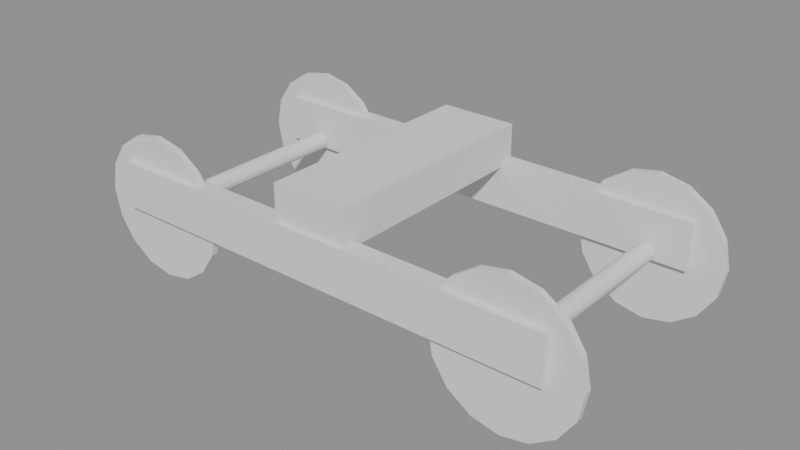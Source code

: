 # Source: bogie_2axle.blend  (saved by Blender 5.1.30; exported with 4.5.12 LTS)
import bpy
from mathutils import Matrix  # noqa: F401  (used for matrix-valued properties, if any)

bpy.ops.wm.read_factory_settings(use_empty=True)
scene = bpy.context.scene
scene.name = 'Scene'

# ---- collections
col_bogie = bpy.data.collections.new('bogie'); scene.collection.children.link(col_bogie)

# ---- meshes
me_cylinder = bpy.data.meshes.new('Cylinder')
me_cylinder.from_pydata([(0.0, 0.023, -0.001), (0.0, 0.023, 0.001), (0.008802, 0.02125, -0.001), (0.008802, 0.02125, 0.001), (0.01626, 0.01626, -0.001), (0.01626, 0.01626, 0.001), (0.02125, 0.008802, -0.001), (0.02125, 0.008802, 0.001), (0.023, 0.0, -0.001), (0.023, 0.0, 0.001), (0.02125, -0.008802, -0.001), (0.02125, -0.008802, 0.001), (0.01626, -0.01626, -0.001), (0.01626, -0.01626, 0.001), (0.008802, -0.02125, -0.001), (0.008802, -0.02125, 0.001), (0.0, -0.023, -0.001), (0.0, -0.023, 0.001), (-0.008802, -0.02125, -0.001), (-0.008802, -0.02125, 0.001), (-0.01626, -0.01626, -0.001), (-0.01626, -0.01626, 0.001), (-0.02125, -0.008802, -0.001), (-0.02125, -0.008802, 0.001), (-0.023, 0.0, -0.001), (-0.023, 0.0, 0.001), (-0.02125, 0.008802, -0.001), (-0.02125, 0.008802, 0.001), (-0.01626, 0.01626, -0.001), (-0.01626, 0.01626, 0.001), (-0.008802, 0.02125, -0.001), (-0.008802, 0.02125, 0.001)], [], [(0, 1, 3, 2), (2, 3, 5, 4), (4, 5, 7, 6), (6, 7, 9, 8), (8, 9, 11, 10), (10, 11, 13, 12), (12, 13, 15, 14), (14, 15, 17, 16), (16, 17, 19, 18), (18, 19, 21, 20), (20, 21, 23, 22), (22, 23, 25, 24), (24, 25, 27, 26), (26, 27, 29, 28), (3, 1, 31, 29, 27, 25, 23, 21, 19, 17, 15, 13, 11, 9, 7, 5), (28, 29, 31, 30), (30, 31, 1, 0), (0, 2, 4, 6, 8, 10, 12, 14, 16, 18, 20, 22, 24, 26, 28, 30)])
_uv = me_cylinder.uv_layers.new(name='UVMap')
_uv.uv.foreach_set('vector', [1.0, 0.5, 1.0, 1.0, 0.9375, 1.0, 0.9375, 0.5, 0.9375, 0.5, 0.9375, 1.0, 0.875, 1.0, 0.875, 0.5, 0.875, 0.5, 0.875, 1.0, 0.8125, 1.0, 0.8125, 0.5, 0.8125, 0.5, 0.8125, 1.0, 0.75, 1.0, 0.75, 0.5, 0.75, 0.5, 0.75, 1.0, 0.6875, 1.0, 0.6875, 0.5, 0.6875, 0.5, 0.6875, 1.0, 0.625, 1.0, 0.625, 0.5, 0.625, 0.5, 0.625, 1.0, 0.5625, 1.0, 0.5625, 0.5, 0.5625, 0.5, 0.5625, 1.0, 0.5, 1.0, 0.5, 0.5, 0.5, 0.5, 0.5, 1.0, 0.4375, 1.0, 0.4375, 0.5, 0.4375, 0.5, 0.4375, 1.0, 0.375, 1.0, 0.375, 0.5, 0.375, 0.5, 0.375, 1.0, 0.3125, 1.0, 0.3125, 0.5, 0.3125, 0.5, 0.3125, 1.0, 0.25, 1.0, 0.25, 0.5, 0.25, 0.5, 0.25, 1.0, 0.1875, 1.0, 0.1875, 0.5, 0.1875, 0.5, 0.1875, 1.0, 0.125, 1.0, 0.125, 0.5, 0.3418, 0.4717, 0.25, 0.49, 0.1582, 0.4717, 0.08029, 0.4197, 0.02827, 0.3418, 0.01, 0.25, 0.02827, 0.1582, 0.08029, 0.08029, 0.1582, 0.02827, 0.25, 0.01, 0.3418, 0.02827, 0.4197, 0.08029, 0.4717, 0.1582, 0.49, 0.25, 0.4717, 0.3418, 0.4197, 0.4197, 0.125, 0.5, 0.125, 1.0, 0.0625, 1.0, 0.0625, 0.5, 0.0625, 0.5, 0.0625, 1.0, 0.0, 1.0, 0.0, 0.5, 0.75, 0.49, 0.8418, 0.4717, 0.9197, 0.4197, 0.9717, 0.3418, 0.99, 0.25, 0.9717, 0.1582, 0.9197, 0.08029, 0.8418, 0.02827, 0.75, 0.01, 0.6582, 0.02827, 0.5803, 0.08029, 0.5283, 0.1582, 0.51, 0.25, 0.5283, 0.3418, 0.5803, 0.4197, 0.6582, 0.4717])
me_cylinder.update()
me_cylinder_001 = bpy.data.meshes.new('Cylinder.001')
me_cylinder_001.from_pydata([(0.0, 0.023, -0.001), (0.0, 0.023, 0.001), (0.008802, 0.02125, -0.001), (0.008802, 0.02125, 0.001), (0.01626, 0.01626, -0.001), (0.01626, 0.01626, 0.001), (0.02125, 0.008802, -0.001), (0.02125, 0.008802, 0.001), (0.023, 0.0, -0.001), (0.023, 0.0, 0.001), (0.02125, -0.008802, -0.001), (0.02125, -0.008802, 0.001), (0.01626, -0.01626, -0.001), (0.01626, -0.01626, 0.001), (0.008802, -0.02125, -0.001), (0.008802, -0.02125, 0.001), (0.0, -0.023, -0.001), (0.0, -0.023, 0.001), (-0.008802, -0.02125, -0.001), (-0.008802, -0.02125, 0.001), (-0.01626, -0.01626, -0.001), (-0.01626, -0.01626, 0.001), (-0.02125, -0.008802, -0.001), (-0.02125, -0.008802, 0.001), (-0.023, 0.0, -0.001), (-0.023, 0.0, 0.001), (-0.02125, 0.008802, -0.001), (-0.02125, 0.008802, 0.001), (-0.01626, 0.01626, -0.001), (-0.01626, 0.01626, 0.001), (-0.008802, 0.02125, -0.001), (-0.008802, 0.02125, 0.001)], [], [(0, 1, 3, 2), (2, 3, 5, 4), (4, 5, 7, 6), (6, 7, 9, 8), (8, 9, 11, 10), (10, 11, 13, 12), (12, 13, 15, 14), (14, 15, 17, 16), (16, 17, 19, 18), (18, 19, 21, 20), (20, 21, 23, 22), (22, 23, 25, 24), (24, 25, 27, 26), (26, 27, 29, 28), (3, 1, 31, 29, 27, 25, 23, 21, 19, 17, 15, 13, 11, 9, 7, 5), (28, 29, 31, 30), (30, 31, 1, 0), (0, 2, 4, 6, 8, 10, 12, 14, 16, 18, 20, 22, 24, 26, 28, 30)])
_uv = me_cylinder_001.uv_layers.new(name='UVMap')
_uv.uv.foreach_set('vector', [1.0, 0.5, 1.0, 1.0, 0.9375, 1.0, 0.9375, 0.5, 0.9375, 0.5, 0.9375, 1.0, 0.875, 1.0, 0.875, 0.5, 0.875, 0.5, 0.875, 1.0, 0.8125, 1.0, 0.8125, 0.5, 0.8125, 0.5, 0.8125, 1.0, 0.75, 1.0, 0.75, 0.5, 0.75, 0.5, 0.75, 1.0, 0.6875, 1.0, 0.6875, 0.5, 0.6875, 0.5, 0.6875, 1.0, 0.625, 1.0, 0.625, 0.5, 0.625, 0.5, 0.625, 1.0, 0.5625, 1.0, 0.5625, 0.5, 0.5625, 0.5, 0.5625, 1.0, 0.5, 1.0, 0.5, 0.5, 0.5, 0.5, 0.5, 1.0, 0.4375, 1.0, 0.4375, 0.5, 0.4375, 0.5, 0.4375, 1.0, 0.375, 1.0, 0.375, 0.5, 0.375, 0.5, 0.375, 1.0, 0.3125, 1.0, 0.3125, 0.5, 0.3125, 0.5, 0.3125, 1.0, 0.25, 1.0, 0.25, 0.5, 0.25, 0.5, 0.25, 1.0, 0.1875, 1.0, 0.1875, 0.5, 0.1875, 0.5, 0.1875, 1.0, 0.125, 1.0, 0.125, 0.5, 0.3418, 0.4717, 0.25, 0.49, 0.1582, 0.4717, 0.08029, 0.4197, 0.02827, 0.3418, 0.01, 0.25, 0.02827, 0.1582, 0.08029, 0.08029, 0.1582, 0.02827, 0.25, 0.01, 0.3418, 0.02827, 0.4197, 0.08029, 0.4717, 0.1582, 0.49, 0.25, 0.4717, 0.3418, 0.4197, 0.4197, 0.125, 0.5, 0.125, 1.0, 0.0625, 1.0, 0.0625, 0.5, 0.0625, 0.5, 0.0625, 1.0, 0.0, 1.0, 0.0, 0.5, 0.75, 0.49, 0.8418, 0.4717, 0.9197, 0.4197, 0.9717, 0.3418, 0.99, 0.25, 0.9717, 0.1582, 0.9197, 0.08029, 0.8418, 0.02827, 0.75, 0.01, 0.6582, 0.02827, 0.5803, 0.08029, 0.5283, 0.1582, 0.51, 0.25, 0.5283, 0.3418, 0.5803, 0.4197, 0.6582, 0.4717])
me_cylinder_001.update()
me_cylinder_002 = bpy.data.meshes.new('Cylinder.002')
me_cylinder_002.from_pydata([(0.0, 0.003, -0.0325), (0.0, 0.003, 0.0325), (0.001148, 0.002772, -0.0325), (0.001148, 0.002772, 0.0325), (0.002121, 0.002121, -0.0325), (0.002121, 0.002121, 0.0325), (0.002772, 0.001148, -0.0325), (0.002772, 0.001148, 0.0325), (0.003, 0.0, -0.0325), (0.003, 0.0, 0.0325), (0.002772, -0.001148, -0.0325), (0.002772, -0.001148, 0.0325), (0.002121, -0.002121, -0.0325), (0.002121, -0.002121, 0.0325), (0.001148, -0.002772, -0.0325), (0.001148, -0.002772, 0.0325), (0.0, -0.003, -0.0325), (0.0, -0.003, 0.0325), (-0.001148, -0.002772, -0.0325), (-0.001148, -0.002772, 0.0325), (-0.002121, -0.002121, -0.0325), (-0.002121, -0.002121, 0.0325), (-0.002772, -0.001148, -0.0325), (-0.002772, -0.001148, 0.0325), (-0.003, 0.0, -0.0325), (-0.003, 0.0, 0.0325), (-0.002772, 0.001148, -0.0325), (-0.002772, 0.001148, 0.0325), (-0.002121, 0.002121, -0.0325), (-0.002121, 0.002121, 0.0325), (-0.001148, 0.002772, -0.0325), (-0.001148, 0.002772, 0.0325)], [], [(0, 1, 3, 2), (2, 3, 5, 4), (4, 5, 7, 6), (6, 7, 9, 8), (8, 9, 11, 10), (10, 11, 13, 12), (12, 13, 15, 14), (14, 15, 17, 16), (16, 17, 19, 18), (18, 19, 21, 20), (20, 21, 23, 22), (22, 23, 25, 24), (24, 25, 27, 26), (26, 27, 29, 28), (3, 1, 31, 29, 27, 25, 23, 21, 19, 17, 15, 13, 11, 9, 7, 5), (28, 29, 31, 30), (30, 31, 1, 0), (0, 2, 4, 6, 8, 10, 12, 14, 16, 18, 20, 22, 24, 26, 28, 30)])
_uv = me_cylinder_002.uv_layers.new(name='UVMap')
_uv.uv.foreach_set('vector', [1.0, 0.5, 1.0, 1.0, 0.9375, 1.0, 0.9375, 0.5, 0.9375, 0.5, 0.9375, 1.0, 0.875, 1.0, 0.875, 0.5, 0.875, 0.5, 0.875, 1.0, 0.8125, 1.0, 0.8125, 0.5, 0.8125, 0.5, 0.8125, 1.0, 0.75, 1.0, 0.75, 0.5, 0.75, 0.5, 0.75, 1.0, 0.6875, 1.0, 0.6875, 0.5, 0.6875, 0.5, 0.6875, 1.0, 0.625, 1.0, 0.625, 0.5, 0.625, 0.5, 0.625, 1.0, 0.5625, 1.0, 0.5625, 0.5, 0.5625, 0.5, 0.5625, 1.0, 0.5, 1.0, 0.5, 0.5, 0.5, 0.5, 0.5, 1.0, 0.4375, 1.0, 0.4375, 0.5, 0.4375, 0.5, 0.4375, 1.0, 0.375, 1.0, 0.375, 0.5, 0.375, 0.5, 0.375, 1.0, 0.3125, 1.0, 0.3125, 0.5, 0.3125, 0.5, 0.3125, 1.0, 0.25, 1.0, 0.25, 0.5, 0.25, 0.5, 0.25, 1.0, 0.1875, 1.0, 0.1875, 0.5, 0.1875, 0.5, 0.1875, 1.0, 0.125, 1.0, 0.125, 0.5, 0.3418, 0.4717, 0.25, 0.49, 0.1582, 0.4717, 0.08029, 0.4197, 0.02827, 0.3418, 0.01, 0.25, 0.02827, 0.1582, 0.08029, 0.08029, 0.1582, 0.02827, 0.25, 0.01, 0.3418, 0.02827, 0.4197, 0.08029, 0.4717, 0.1582, 0.49, 0.25, 0.4717, 0.3418, 0.4197, 0.4197, 0.125, 0.5, 0.125, 1.0, 0.0625, 1.0, 0.0625, 0.5, 0.0625, 0.5, 0.0625, 1.0, 0.0, 1.0, 0.0, 0.5, 0.75, 0.49, 0.8418, 0.4717, 0.9197, 0.4197, 0.9717, 0.3418, 0.99, 0.25, 0.9717, 0.1582, 0.9197, 0.08029, 0.8418, 0.02827, 0.75, 0.01, 0.6582, 0.02827, 0.5803, 0.08029, 0.5283, 0.1582, 0.51, 0.25, 0.5283, 0.3418, 0.5803, 0.4197, 0.6582, 0.4717])
me_cylinder_002.update()
me_cylinder_003 = bpy.data.meshes.new('Cylinder.003')
me_cylinder_003.from_pydata([(0.0, 0.023, -0.001), (0.0, 0.023, 0.001), (0.008802, 0.02125, -0.001), (0.008802, 0.02125, 0.001), (0.01626, 0.01626, -0.001), (0.01626, 0.01626, 0.001), (0.02125, 0.008802, -0.001), (0.02125, 0.008802, 0.001), (0.023, 0.0, -0.001), (0.023, 0.0, 0.001), (0.02125, -0.008802, -0.001), (0.02125, -0.008802, 0.001), (0.01626, -0.01626, -0.001), (0.01626, -0.01626, 0.001), (0.008802, -0.02125, -0.001), (0.008802, -0.02125, 0.001), (0.0, -0.023, -0.001), (0.0, -0.023, 0.001), (-0.008802, -0.02125, -0.001), (-0.008802, -0.02125, 0.001), (-0.01626, -0.01626, -0.001), (-0.01626, -0.01626, 0.001), (-0.02125, -0.008802, -0.001), (-0.02125, -0.008802, 0.001), (-0.023, 0.0, -0.001), (-0.023, 0.0, 0.001), (-0.02125, 0.008802, -0.001), (-0.02125, 0.008802, 0.001), (-0.01626, 0.01626, -0.001), (-0.01626, 0.01626, 0.001), (-0.008802, 0.02125, -0.001), (-0.008802, 0.02125, 0.001)], [], [(0, 1, 3, 2), (2, 3, 5, 4), (4, 5, 7, 6), (6, 7, 9, 8), (8, 9, 11, 10), (10, 11, 13, 12), (12, 13, 15, 14), (14, 15, 17, 16), (16, 17, 19, 18), (18, 19, 21, 20), (20, 21, 23, 22), (22, 23, 25, 24), (24, 25, 27, 26), (26, 27, 29, 28), (3, 1, 31, 29, 27, 25, 23, 21, 19, 17, 15, 13, 11, 9, 7, 5), (28, 29, 31, 30), (30, 31, 1, 0), (0, 2, 4, 6, 8, 10, 12, 14, 16, 18, 20, 22, 24, 26, 28, 30)])
_uv = me_cylinder_003.uv_layers.new(name='UVMap')
_uv.uv.foreach_set('vector', [1.0, 0.5, 1.0, 1.0, 0.9375, 1.0, 0.9375, 0.5, 0.9375, 0.5, 0.9375, 1.0, 0.875, 1.0, 0.875, 0.5, 0.875, 0.5, 0.875, 1.0, 0.8125, 1.0, 0.8125, 0.5, 0.8125, 0.5, 0.8125, 1.0, 0.75, 1.0, 0.75, 0.5, 0.75, 0.5, 0.75, 1.0, 0.6875, 1.0, 0.6875, 0.5, 0.6875, 0.5, 0.6875, 1.0, 0.625, 1.0, 0.625, 0.5, 0.625, 0.5, 0.625, 1.0, 0.5625, 1.0, 0.5625, 0.5, 0.5625, 0.5, 0.5625, 1.0, 0.5, 1.0, 0.5, 0.5, 0.5, 0.5, 0.5, 1.0, 0.4375, 1.0, 0.4375, 0.5, 0.4375, 0.5, 0.4375, 1.0, 0.375, 1.0, 0.375, 0.5, 0.375, 0.5, 0.375, 1.0, 0.3125, 1.0, 0.3125, 0.5, 0.3125, 0.5, 0.3125, 1.0, 0.25, 1.0, 0.25, 0.5, 0.25, 0.5, 0.25, 1.0, 0.1875, 1.0, 0.1875, 0.5, 0.1875, 0.5, 0.1875, 1.0, 0.125, 1.0, 0.125, 0.5, 0.3418, 0.4717, 0.25, 0.49, 0.1582, 0.4717, 0.08029, 0.4197, 0.02827, 0.3418, 0.01, 0.25, 0.02827, 0.1582, 0.08029, 0.08029, 0.1582, 0.02827, 0.25, 0.01, 0.3418, 0.02827, 0.4197, 0.08029, 0.4717, 0.1582, 0.49, 0.25, 0.4717, 0.3418, 0.4197, 0.4197, 0.125, 0.5, 0.125, 1.0, 0.0625, 1.0, 0.0625, 0.5, 0.0625, 0.5, 0.0625, 1.0, 0.0, 1.0, 0.0, 0.5, 0.75, 0.49, 0.8418, 0.4717, 0.9197, 0.4197, 0.9717, 0.3418, 0.99, 0.25, 0.9717, 0.1582, 0.9197, 0.08029, 0.8418, 0.02827, 0.75, 0.01, 0.6582, 0.02827, 0.5803, 0.08029, 0.5283, 0.1582, 0.51, 0.25, 0.5283, 0.3418, 0.5803, 0.4197, 0.6582, 0.4717])
me_cylinder_003.update()
me_cylinder_004 = bpy.data.meshes.new('Cylinder.004')
me_cylinder_004.from_pydata([(0.0, 0.023, -0.001), (0.0, 0.023, 0.001), (0.008802, 0.02125, -0.001), (0.008802, 0.02125, 0.001), (0.01626, 0.01626, -0.001), (0.01626, 0.01626, 0.001), (0.02125, 0.008802, -0.001), (0.02125, 0.008802, 0.001), (0.023, 0.0, -0.001), (0.023, 0.0, 0.001), (0.02125, -0.008802, -0.001), (0.02125, -0.008802, 0.001), (0.01626, -0.01626, -0.001), (0.01626, -0.01626, 0.001), (0.008802, -0.02125, -0.001), (0.008802, -0.02125, 0.001), (0.0, -0.023, -0.001), (0.0, -0.023, 0.001), (-0.008802, -0.02125, -0.001), (-0.008802, -0.02125, 0.001), (-0.01626, -0.01626, -0.001), (-0.01626, -0.01626, 0.001), (-0.02125, -0.008802, -0.001), (-0.02125, -0.008802, 0.001), (-0.023, 0.0, -0.001), (-0.023, 0.0, 0.001), (-0.02125, 0.008802, -0.001), (-0.02125, 0.008802, 0.001), (-0.01626, 0.01626, -0.001), (-0.01626, 0.01626, 0.001), (-0.008802, 0.02125, -0.001), (-0.008802, 0.02125, 0.001)], [], [(0, 1, 3, 2), (2, 3, 5, 4), (4, 5, 7, 6), (6, 7, 9, 8), (8, 9, 11, 10), (10, 11, 13, 12), (12, 13, 15, 14), (14, 15, 17, 16), (16, 17, 19, 18), (18, 19, 21, 20), (20, 21, 23, 22), (22, 23, 25, 24), (24, 25, 27, 26), (26, 27, 29, 28), (3, 1, 31, 29, 27, 25, 23, 21, 19, 17, 15, 13, 11, 9, 7, 5), (28, 29, 31, 30), (30, 31, 1, 0), (0, 2, 4, 6, 8, 10, 12, 14, 16, 18, 20, 22, 24, 26, 28, 30)])
_uv = me_cylinder_004.uv_layers.new(name='UVMap')
_uv.uv.foreach_set('vector', [1.0, 0.5, 1.0, 1.0, 0.9375, 1.0, 0.9375, 0.5, 0.9375, 0.5, 0.9375, 1.0, 0.875, 1.0, 0.875, 0.5, 0.875, 0.5, 0.875, 1.0, 0.8125, 1.0, 0.8125, 0.5, 0.8125, 0.5, 0.8125, 1.0, 0.75, 1.0, 0.75, 0.5, 0.75, 0.5, 0.75, 1.0, 0.6875, 1.0, 0.6875, 0.5, 0.6875, 0.5, 0.6875, 1.0, 0.625, 1.0, 0.625, 0.5, 0.625, 0.5, 0.625, 1.0, 0.5625, 1.0, 0.5625, 0.5, 0.5625, 0.5, 0.5625, 1.0, 0.5, 1.0, 0.5, 0.5, 0.5, 0.5, 0.5, 1.0, 0.4375, 1.0, 0.4375, 0.5, 0.4375, 0.5, 0.4375, 1.0, 0.375, 1.0, 0.375, 0.5, 0.375, 0.5, 0.375, 1.0, 0.3125, 1.0, 0.3125, 0.5, 0.3125, 0.5, 0.3125, 1.0, 0.25, 1.0, 0.25, 0.5, 0.25, 0.5, 0.25, 1.0, 0.1875, 1.0, 0.1875, 0.5, 0.1875, 0.5, 0.1875, 1.0, 0.125, 1.0, 0.125, 0.5, 0.3418, 0.4717, 0.25, 0.49, 0.1582, 0.4717, 0.08029, 0.4197, 0.02827, 0.3418, 0.01, 0.25, 0.02827, 0.1582, 0.08029, 0.08029, 0.1582, 0.02827, 0.25, 0.01, 0.3418, 0.02827, 0.4197, 0.08029, 0.4717, 0.1582, 0.49, 0.25, 0.4717, 0.3418, 0.4197, 0.4197, 0.125, 0.5, 0.125, 1.0, 0.0625, 1.0, 0.0625, 0.5, 0.0625, 0.5, 0.0625, 1.0, 0.0, 1.0, 0.0, 0.5, 0.75, 0.49, 0.8418, 0.4717, 0.9197, 0.4197, 0.9717, 0.3418, 0.99, 0.25, 0.9717, 0.1582, 0.9197, 0.08029, 0.8418, 0.02827, 0.75, 0.01, 0.6582, 0.02827, 0.5803, 0.08029, 0.5283, 0.1582, 0.51, 0.25, 0.5283, 0.3418, 0.5803, 0.4197, 0.6582, 0.4717])
me_cylinder_004.update()
me_cylinder_005 = bpy.data.meshes.new('Cylinder.005')
me_cylinder_005.from_pydata([(0.0, 0.003, -0.0325), (0.0, 0.003, 0.0325), (0.001148, 0.002772, -0.0325), (0.001148, 0.002772, 0.0325), (0.002121, 0.002121, -0.0325), (0.002121, 0.002121, 0.0325), (0.002772, 0.001148, -0.0325), (0.002772, 0.001148, 0.0325), (0.003, 0.0, -0.0325), (0.003, 0.0, 0.0325), (0.002772, -0.001148, -0.0325), (0.002772, -0.001148, 0.0325), (0.002121, -0.002121, -0.0325), (0.002121, -0.002121, 0.0325), (0.001148, -0.002772, -0.0325), (0.001148, -0.002772, 0.0325), (0.0, -0.003, -0.0325), (0.0, -0.003, 0.0325), (-0.001148, -0.002772, -0.0325), (-0.001148, -0.002772, 0.0325), (-0.002121, -0.002121, -0.0325), (-0.002121, -0.002121, 0.0325), (-0.002772, -0.001148, -0.0325), (-0.002772, -0.001148, 0.0325), (-0.003, 0.0, -0.0325), (-0.003, 0.0, 0.0325), (-0.002772, 0.001148, -0.0325), (-0.002772, 0.001148, 0.0325), (-0.002121, 0.002121, -0.0325), (-0.002121, 0.002121, 0.0325), (-0.001148, 0.002772, -0.0325), (-0.001148, 0.002772, 0.0325)], [], [(0, 1, 3, 2), (2, 3, 5, 4), (4, 5, 7, 6), (6, 7, 9, 8), (8, 9, 11, 10), (10, 11, 13, 12), (12, 13, 15, 14), (14, 15, 17, 16), (16, 17, 19, 18), (18, 19, 21, 20), (20, 21, 23, 22), (22, 23, 25, 24), (24, 25, 27, 26), (26, 27, 29, 28), (3, 1, 31, 29, 27, 25, 23, 21, 19, 17, 15, 13, 11, 9, 7, 5), (28, 29, 31, 30), (30, 31, 1, 0), (0, 2, 4, 6, 8, 10, 12, 14, 16, 18, 20, 22, 24, 26, 28, 30)])
_uv = me_cylinder_005.uv_layers.new(name='UVMap')
_uv.uv.foreach_set('vector', [1.0, 0.5, 1.0, 1.0, 0.9375, 1.0, 0.9375, 0.5, 0.9375, 0.5, 0.9375, 1.0, 0.875, 1.0, 0.875, 0.5, 0.875, 0.5, 0.875, 1.0, 0.8125, 1.0, 0.8125, 0.5, 0.8125, 0.5, 0.8125, 1.0, 0.75, 1.0, 0.75, 0.5, 0.75, 0.5, 0.75, 1.0, 0.6875, 1.0, 0.6875, 0.5, 0.6875, 0.5, 0.6875, 1.0, 0.625, 1.0, 0.625, 0.5, 0.625, 0.5, 0.625, 1.0, 0.5625, 1.0, 0.5625, 0.5, 0.5625, 0.5, 0.5625, 1.0, 0.5, 1.0, 0.5, 0.5, 0.5, 0.5, 0.5, 1.0, 0.4375, 1.0, 0.4375, 0.5, 0.4375, 0.5, 0.4375, 1.0, 0.375, 1.0, 0.375, 0.5, 0.375, 0.5, 0.375, 1.0, 0.3125, 1.0, 0.3125, 0.5, 0.3125, 0.5, 0.3125, 1.0, 0.25, 1.0, 0.25, 0.5, 0.25, 0.5, 0.25, 1.0, 0.1875, 1.0, 0.1875, 0.5, 0.1875, 0.5, 0.1875, 1.0, 0.125, 1.0, 0.125, 0.5, 0.3418, 0.4717, 0.25, 0.49, 0.1582, 0.4717, 0.08029, 0.4197, 0.02827, 0.3418, 0.01, 0.25, 0.02827, 0.1582, 0.08029, 0.08029, 0.1582, 0.02827, 0.25, 0.01, 0.3418, 0.02827, 0.4197, 0.08029, 0.4717, 0.1582, 0.49, 0.25, 0.4717, 0.3418, 0.4197, 0.4197, 0.125, 0.5, 0.125, 1.0, 0.0625, 1.0, 0.0625, 0.5, 0.0625, 0.5, 0.0625, 1.0, 0.0, 1.0, 0.0, 0.5, 0.75, 0.49, 0.8418, 0.4717, 0.9197, 0.4197, 0.9717, 0.3418, 0.99, 0.25, 0.9717, 0.1582, 0.9197, 0.08029, 0.8418, 0.02827, 0.75, 0.01, 0.6582, 0.02827, 0.5803, 0.08029, 0.5283, 0.1582, 0.51, 0.25, 0.5283, 0.3418, 0.5803, 0.4197, 0.6582, 0.4717])
me_cylinder_005.update()
me_cube = bpy.data.meshes.new('Cube')
me_cube.from_pydata([(-0.5, -0.5, -0.5), (-0.5, -0.5, 0.5), (-0.5, 0.5, -0.5), (-0.5, 0.5, 0.5), (0.5, -0.5, -0.5), (0.5, -0.5, 0.5), (0.5, 0.5, -0.5), (0.5, 0.5, 0.5)], [], [(0, 1, 3, 2), (2, 3, 7, 6), (6, 7, 5, 4), (4, 5, 1, 0), (2, 6, 4, 0), (7, 3, 1, 5)])
_uv = me_cube.uv_layers.new(name='UVMap')
_uv.uv.foreach_set('vector', [0.375, 0.0, 0.625, 0.0, 0.625, 0.25, 0.375, 0.25, 0.375, 0.25, 0.625, 0.25, 0.625, 0.5, 0.375, 0.5, 0.375, 0.5, 0.625, 0.5, 0.625, 0.75, 0.375, 0.75, 0.375, 0.75, 0.625, 0.75, 0.625, 1.0, 0.375, 1.0, 0.125, 0.5, 0.375, 0.5, 0.375, 0.75, 0.125, 0.75, 0.625, 0.5, 0.875, 0.5, 0.875, 0.75, 0.625, 0.75])
me_cube.update()
me_cube_001 = bpy.data.meshes.new('Cube.001')
me_cube_001.from_pydata([(-0.5, -0.5, -0.5), (-0.5, -0.5, 0.5), (-0.5, 0.5, -0.5), (-0.5, 0.5, 0.5), (0.5, -0.5, -0.5), (0.5, -0.5, 0.5), (0.5, 0.5, -0.5), (0.5, 0.5, 0.5)], [], [(0, 1, 3, 2), (2, 3, 7, 6), (6, 7, 5, 4), (4, 5, 1, 0), (2, 6, 4, 0), (7, 3, 1, 5)])
_uv = me_cube_001.uv_layers.new(name='UVMap')
_uv.uv.foreach_set('vector', [0.375, 0.0, 0.625, 0.0, 0.625, 0.25, 0.375, 0.25, 0.375, 0.25, 0.625, 0.25, 0.625, 0.5, 0.375, 0.5, 0.375, 0.5, 0.625, 0.5, 0.625, 0.75, 0.375, 0.75, 0.375, 0.75, 0.625, 0.75, 0.625, 1.0, 0.375, 1.0, 0.125, 0.5, 0.375, 0.5, 0.375, 0.75, 0.125, 0.75, 0.625, 0.5, 0.875, 0.5, 0.875, 0.75, 0.625, 0.75])
me_cube_001.update()
me_cube_002 = bpy.data.meshes.new('Cube.002')
me_cube_002.from_pydata([(-0.5, -0.5, -0.5), (-0.5, -0.5, 0.5), (-0.5, 0.5, -0.5), (-0.5, 0.5, 0.5), (0.5, -0.5, -0.5), (0.5, -0.5, 0.5), (0.5, 0.5, -0.5), (0.5, 0.5, 0.5)], [], [(0, 1, 3, 2), (2, 3, 7, 6), (6, 7, 5, 4), (4, 5, 1, 0), (2, 6, 4, 0), (7, 3, 1, 5)])
_uv = me_cube_002.uv_layers.new(name='UVMap')
_uv.uv.foreach_set('vector', [0.375, 0.0, 0.625, 0.0, 0.625, 0.25, 0.375, 0.25, 0.375, 0.25, 0.625, 0.25, 0.625, 0.5, 0.375, 0.5, 0.375, 0.5, 0.625, 0.5, 0.625, 0.75, 0.375, 0.75, 0.375, 0.75, 0.625, 0.75, 0.625, 1.0, 0.375, 1.0, 0.125, 0.5, 0.375, 0.5, 0.375, 0.75, 0.125, 0.75, 0.625, 0.5, 0.875, 0.5, 0.875, 0.75, 0.625, 0.75])
me_cube_002.update()

# ---- objects
ob_bogie_wheel_0_l = bpy.data.objects.new('bogie_wheel_0_l', me_cylinder)
ob_bogie_wheel_0_r = bpy.data.objects.new('bogie_wheel_0_r', me_cylinder_001)
ob_bogie_axle_0 = bpy.data.objects.new('bogie_axle_0', me_cylinder_002)
ob_bogie_wheel_1_l = bpy.data.objects.new('bogie_wheel_1_l', me_cylinder_003)
ob_bogie_wheel_1_r = bpy.data.objects.new('bogie_wheel_1_r', me_cylinder_004)
ob_bogie_axle_1 = bpy.data.objects.new('bogie_axle_1', me_cylinder_005)
ob_bogie_frame_l = bpy.data.objects.new('bogie_frame_l', me_cube)
ob_bogie_frame_r = bpy.data.objects.new('bogie_frame_r', me_cube_001)
ob_bogie_bolster = bpy.data.objects.new('bogie_bolster', me_cube_002)

# ---- transforms, parenting, visibility, modifiers, constraints
ob_bogie_wheel_0_l.location = (-0.0625, -0.03588, 0.023)
ob_bogie_wheel_0_l.rotation_euler = (1.571, 0.0, 0.0)
ob_bogie_wheel_0_r.location = (-0.0625, 0.03588, 0.023)
ob_bogie_wheel_0_r.rotation_euler = (1.571, 0.0, 0.0)
ob_bogie_axle_0.location = (-0.0625, 0.0, 0.023)
ob_bogie_axle_0.rotation_euler = (1.571, 0.0, 0.0)
ob_bogie_wheel_1_l.location = (0.0625, -0.03588, 0.023)
ob_bogie_wheel_1_l.rotation_euler = (1.571, 0.0, 0.0)
ob_bogie_wheel_1_r.location = (0.0625, 0.03588, 0.023)
ob_bogie_wheel_1_r.rotation_euler = (1.571, 0.0, 0.0)
ob_bogie_axle_1.location = (0.0625, 0.0, 0.023)
ob_bogie_axle_1.rotation_euler = (1.571, 0.0, 0.0)
ob_bogie_frame_l.location = (0.0, -0.03588, 0.028)
ob_bogie_frame_l.scale = (0.15, 0.006, 0.015)
ob_bogie_frame_r.location = (0.0, 0.03588, 0.028)
ob_bogie_frame_r.scale = (0.15, 0.006, 0.015)
ob_bogie_bolster.location = (0.0, 0.0, 0.0405)
ob_bogie_bolster.scale = (0.025, 0.075, 0.0125)

# ---- collection membership
col_bogie.objects.link(ob_bogie_wheel_0_l)
col_bogie.objects.link(ob_bogie_wheel_0_r)
col_bogie.objects.link(ob_bogie_axle_0)
col_bogie.objects.link(ob_bogie_wheel_1_l)
col_bogie.objects.link(ob_bogie_wheel_1_r)
col_bogie.objects.link(ob_bogie_axle_1)
col_bogie.objects.link(ob_bogie_frame_l)
col_bogie.objects.link(ob_bogie_frame_r)
col_bogie.objects.link(ob_bogie_bolster)

# ---- scene / render settings (as saved in the file)
scene.frame_start = 1; scene.frame_end = 250; scene.frame_set(1)
scene.render.engine = 'BLENDER_EEVEE_NEXT'
scene.render.bake_bias = 0.0
scene.render.bake_samples = 0
scene.cycles.sampling_pattern = 'TABULATED_SOBOL'
scene.eevee.use_volume_custom_range = False
bpy.context.view_layer.update()

# ---- added for rendering (the .blend has no active camera and no usable light): camera, sun + grey world if the file has none
cam_auto = bpy.data.cameras.new('AutoCamera')
cam_auto.lens = 50.0
cam_auto.sensor_width = 36.0
cam_auto.clip_end = 1000.0
ob_auto_camera = bpy.data.objects.new('AutoCamera', cam_auto)
scene.collection.objects.link(ob_auto_camera)
ob_auto_camera.location = (0.185045, -0.222054, 0.171411)
ob_auto_camera.rotation_euler = (1.09748, -7.21219e-08, 0.694738)
scene.camera = ob_auto_camera
light_auto_sun = bpy.data.lights.new('AutoSun', 'SUN')
light_auto_sun.energy = 3.0
light_auto_sun.angle = 0.0523599
ob_auto_sun = bpy.data.objects.new('AutoSun', light_auto_sun)
scene.collection.objects.link(ob_auto_sun)
ob_auto_sun.rotation_euler = (0.872665, 0.174533, 0.523599)
if scene.world is None:
    world_auto = bpy.data.worlds.new('AutoWorld')
    world_auto.color = (0.3, 0.3, 0.3)
    scene.world = world_auto
bpy.context.view_layer.update()

